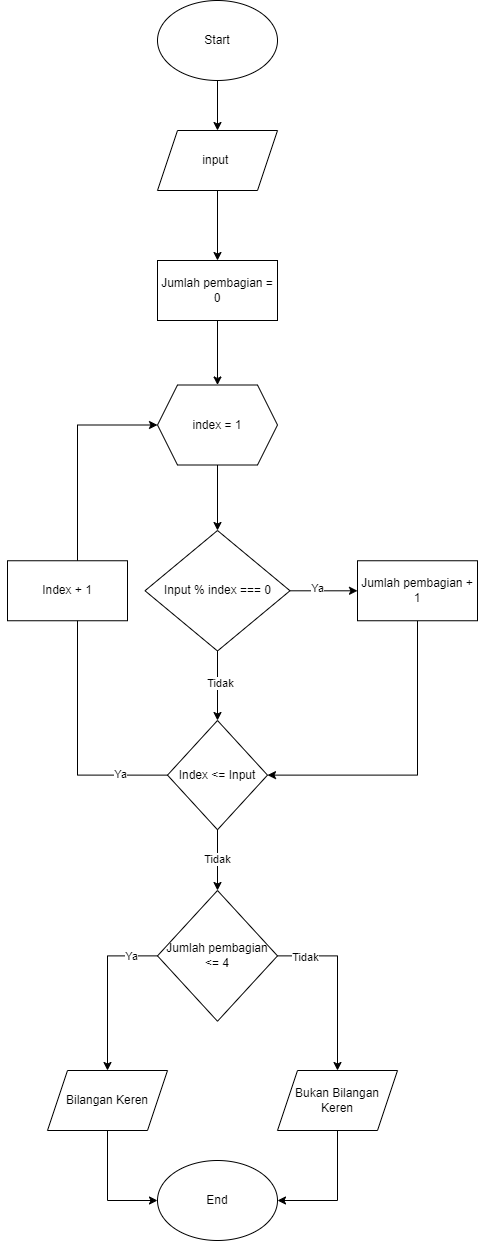

The diagram above was exported from draw.io. Its source (the exported page's mxGraphModel, read from the mxfile embedded in the PNG):
<mxGraphModel dx="1292" dy="688" grid="1" gridSize="10" guides="1" tooltips="1" connect="1" arrows="1" fold="1" page="1" pageScale="1" pageWidth="827" pageHeight="1169" math="0" shadow="0">
  <root>
    <mxCell id="0" />
    <mxCell id="1" parent="0" />
    <mxCell id="qcTH1AKogUgbkQKf_B66-4" value="" style="edgeStyle=orthogonalEdgeStyle;rounded=0;orthogonalLoop=1;jettySize=auto;html=1;" parent="1" source="qcTH1AKogUgbkQKf_B66-2" target="qcTH1AKogUgbkQKf_B66-3" edge="1">
      <mxGeometry relative="1" as="geometry" />
    </mxCell>
    <mxCell id="qcTH1AKogUgbkQKf_B66-2" value="&lt;font style=&quot;font-size: 12px;&quot;&gt;Start&lt;/font&gt;" style="ellipse;whiteSpace=wrap;html=1;" parent="1" vertex="1">
      <mxGeometry x="360" y="70" width="120" height="80" as="geometry" />
    </mxCell>
    <mxCell id="vrUGIGeoT0LxrjVz5Tsz-2" value="" style="edgeStyle=orthogonalEdgeStyle;rounded=0;orthogonalLoop=1;jettySize=auto;html=1;" edge="1" parent="1" source="MU5afQuwO-qlBPRUFPtZ-6" target="vrUGIGeoT0LxrjVz5Tsz-1">
      <mxGeometry relative="1" as="geometry" />
    </mxCell>
    <mxCell id="MU5afQuwO-qlBPRUFPtZ-8" value="" style="edgeStyle=orthogonalEdgeStyle;rounded=0;orthogonalLoop=1;jettySize=auto;html=1;" edge="1" parent="1" source="qcTH1AKogUgbkQKf_B66-3" target="MU5afQuwO-qlBPRUFPtZ-6">
      <mxGeometry relative="1" as="geometry" />
    </mxCell>
    <mxCell id="qcTH1AKogUgbkQKf_B66-3" value="input&amp;nbsp;" style="shape=parallelogram;perimeter=parallelogramPerimeter;whiteSpace=wrap;html=1;fixedSize=1;" parent="1" vertex="1">
      <mxGeometry x="360" y="200" width="120" height="60" as="geometry" />
    </mxCell>
    <mxCell id="MU5afQuwO-qlBPRUFPtZ-2" value="" style="edgeStyle=orthogonalEdgeStyle;rounded=0;orthogonalLoop=1;jettySize=auto;html=1;" edge="1" parent="1" source="vrUGIGeoT0LxrjVz5Tsz-1" target="MU5afQuwO-qlBPRUFPtZ-1">
      <mxGeometry relative="1" as="geometry" />
    </mxCell>
    <mxCell id="vrUGIGeoT0LxrjVz5Tsz-1" value="index = 1" style="shape=hexagon;perimeter=hexagonPerimeter2;whiteSpace=wrap;html=1;fixedSize=1;" vertex="1" parent="1">
      <mxGeometry x="360" y="454.5" width="120" height="80" as="geometry" />
    </mxCell>
    <mxCell id="MU5afQuwO-qlBPRUFPtZ-13" value="" style="edgeStyle=orthogonalEdgeStyle;rounded=0;orthogonalLoop=1;jettySize=auto;html=1;" edge="1" parent="1" source="MU5afQuwO-qlBPRUFPtZ-1" target="MU5afQuwO-qlBPRUFPtZ-12">
      <mxGeometry relative="1" as="geometry" />
    </mxCell>
    <mxCell id="MU5afQuwO-qlBPRUFPtZ-19" value="Ya" style="edgeLabel;html=1;align=center;verticalAlign=middle;resizable=0;points=[];" vertex="1" connectable="0" parent="MU5afQuwO-qlBPRUFPtZ-13">
      <mxGeometry x="-0.207" y="3" relative="1" as="geometry">
        <mxPoint as="offset" />
      </mxGeometry>
    </mxCell>
    <mxCell id="MU5afQuwO-qlBPRUFPtZ-17" value="" style="edgeStyle=orthogonalEdgeStyle;rounded=0;orthogonalLoop=1;jettySize=auto;html=1;" edge="1" parent="1" source="MU5afQuwO-qlBPRUFPtZ-1" target="MU5afQuwO-qlBPRUFPtZ-16">
      <mxGeometry relative="1" as="geometry" />
    </mxCell>
    <mxCell id="MU5afQuwO-qlBPRUFPtZ-18" value="Tidak" style="edgeLabel;html=1;align=center;verticalAlign=middle;resizable=0;points=[];" vertex="1" connectable="0" parent="MU5afQuwO-qlBPRUFPtZ-17">
      <mxGeometry x="-0.0931" y="2" relative="1" as="geometry">
        <mxPoint as="offset" />
      </mxGeometry>
    </mxCell>
    <mxCell id="MU5afQuwO-qlBPRUFPtZ-1" value="Input % index === 0" style="rhombus;whiteSpace=wrap;html=1;" vertex="1" parent="1">
      <mxGeometry x="347.5" y="600" width="145" height="120.5" as="geometry" />
    </mxCell>
    <mxCell id="MU5afQuwO-qlBPRUFPtZ-6" value="Jumlah pembagian = 0" style="rounded=0;whiteSpace=wrap;html=1;" vertex="1" parent="1">
      <mxGeometry x="360" y="330" width="120" height="60" as="geometry" />
    </mxCell>
    <mxCell id="MU5afQuwO-qlBPRUFPtZ-20" style="edgeStyle=orthogonalEdgeStyle;rounded=0;orthogonalLoop=1;jettySize=auto;html=1;exitX=0.5;exitY=1;exitDx=0;exitDy=0;entryX=1;entryY=0.5;entryDx=0;entryDy=0;" edge="1" parent="1" source="MU5afQuwO-qlBPRUFPtZ-12" target="MU5afQuwO-qlBPRUFPtZ-16">
      <mxGeometry relative="1" as="geometry" />
    </mxCell>
    <mxCell id="MU5afQuwO-qlBPRUFPtZ-12" value="Jumlah pembagian + 1" style="rounded=0;whiteSpace=wrap;html=1;" vertex="1" parent="1">
      <mxGeometry x="560" y="630.25" width="120" height="60" as="geometry" />
    </mxCell>
    <mxCell id="MU5afQuwO-qlBPRUFPtZ-22" value="Tidak" style="edgeStyle=orthogonalEdgeStyle;rounded=0;orthogonalLoop=1;jettySize=auto;html=1;" edge="1" parent="1" source="MU5afQuwO-qlBPRUFPtZ-16" target="MU5afQuwO-qlBPRUFPtZ-21">
      <mxGeometry relative="1" as="geometry" />
    </mxCell>
    <mxCell id="MU5afQuwO-qlBPRUFPtZ-24" style="edgeStyle=orthogonalEdgeStyle;rounded=0;orthogonalLoop=1;jettySize=auto;html=1;exitX=0;exitY=0.5;exitDx=0;exitDy=0;entryX=0;entryY=0.5;entryDx=0;entryDy=0;" edge="1" parent="1" source="MU5afQuwO-qlBPRUFPtZ-25" target="vrUGIGeoT0LxrjVz5Tsz-1">
      <mxGeometry relative="1" as="geometry">
        <Array as="points">
          <mxPoint x="280" y="495" />
        </Array>
      </mxGeometry>
    </mxCell>
    <mxCell id="MU5afQuwO-qlBPRUFPtZ-16" value="Index &amp;lt;= Input" style="rhombus;whiteSpace=wrap;html=1;" vertex="1" parent="1">
      <mxGeometry x="370" y="790" width="100" height="109.25" as="geometry" />
    </mxCell>
    <mxCell id="MU5afQuwO-qlBPRUFPtZ-30" style="edgeStyle=orthogonalEdgeStyle;rounded=0;orthogonalLoop=1;jettySize=auto;html=1;exitX=1;exitY=0.5;exitDx=0;exitDy=0;" edge="1" parent="1" source="MU5afQuwO-qlBPRUFPtZ-21" target="MU5afQuwO-qlBPRUFPtZ-29">
      <mxGeometry relative="1" as="geometry" />
    </mxCell>
    <mxCell id="MU5afQuwO-qlBPRUFPtZ-34" value="Tidak" style="edgeLabel;html=1;align=center;verticalAlign=middle;resizable=0;points=[];" vertex="1" connectable="0" parent="MU5afQuwO-qlBPRUFPtZ-30">
      <mxGeometry x="-0.6767" y="-1" relative="1" as="geometry">
        <mxPoint as="offset" />
      </mxGeometry>
    </mxCell>
    <mxCell id="MU5afQuwO-qlBPRUFPtZ-31" style="edgeStyle=orthogonalEdgeStyle;rounded=0;orthogonalLoop=1;jettySize=auto;html=1;exitX=0;exitY=0.5;exitDx=0;exitDy=0;" edge="1" parent="1" source="MU5afQuwO-qlBPRUFPtZ-21" target="MU5afQuwO-qlBPRUFPtZ-28">
      <mxGeometry relative="1" as="geometry" />
    </mxCell>
    <mxCell id="MU5afQuwO-qlBPRUFPtZ-33" value="Ya" style="edgeLabel;html=1;align=center;verticalAlign=middle;resizable=0;points=[];" vertex="1" connectable="0" parent="MU5afQuwO-qlBPRUFPtZ-31">
      <mxGeometry x="-0.6704" relative="1" as="geometry">
        <mxPoint as="offset" />
      </mxGeometry>
    </mxCell>
    <mxCell id="MU5afQuwO-qlBPRUFPtZ-21" value="Jumlah pembagian &amp;lt;= 4" style="rhombus;whiteSpace=wrap;html=1;" vertex="1" parent="1">
      <mxGeometry x="360" y="960" width="120" height="130.75" as="geometry" />
    </mxCell>
    <mxCell id="MU5afQuwO-qlBPRUFPtZ-26" value="" style="edgeStyle=orthogonalEdgeStyle;rounded=0;orthogonalLoop=1;jettySize=auto;html=1;exitX=0;exitY=0.5;exitDx=0;exitDy=0;entryX=0;entryY=0.5;entryDx=0;entryDy=0;" edge="1" parent="1" source="MU5afQuwO-qlBPRUFPtZ-16" target="MU5afQuwO-qlBPRUFPtZ-25">
      <mxGeometry relative="1" as="geometry">
        <mxPoint x="370" y="845" as="sourcePoint" />
        <mxPoint x="360" y="495" as="targetPoint" />
        <Array as="points">
          <mxPoint x="280" y="845" />
        </Array>
      </mxGeometry>
    </mxCell>
    <mxCell id="MU5afQuwO-qlBPRUFPtZ-27" value="Ya" style="edgeLabel;html=1;align=center;verticalAlign=middle;resizable=0;points=[];" vertex="1" connectable="0" parent="MU5afQuwO-qlBPRUFPtZ-26">
      <mxGeometry x="-0.7225" y="-1" relative="1" as="geometry">
        <mxPoint as="offset" />
      </mxGeometry>
    </mxCell>
    <mxCell id="MU5afQuwO-qlBPRUFPtZ-25" value="Index + 1" style="rounded=0;whiteSpace=wrap;html=1;" vertex="1" parent="1">
      <mxGeometry x="210" y="630.25" width="120" height="60" as="geometry" />
    </mxCell>
    <mxCell id="MU5afQuwO-qlBPRUFPtZ-36" style="edgeStyle=orthogonalEdgeStyle;rounded=0;orthogonalLoop=1;jettySize=auto;html=1;exitX=0.5;exitY=1;exitDx=0;exitDy=0;entryX=0;entryY=0.5;entryDx=0;entryDy=0;" edge="1" parent="1" source="MU5afQuwO-qlBPRUFPtZ-28" target="MU5afQuwO-qlBPRUFPtZ-35">
      <mxGeometry relative="1" as="geometry" />
    </mxCell>
    <mxCell id="MU5afQuwO-qlBPRUFPtZ-28" value="Bilangan Keren" style="shape=parallelogram;perimeter=parallelogramPerimeter;whiteSpace=wrap;html=1;fixedSize=1;" vertex="1" parent="1">
      <mxGeometry x="250" y="1140" width="120" height="60" as="geometry" />
    </mxCell>
    <mxCell id="MU5afQuwO-qlBPRUFPtZ-37" style="edgeStyle=orthogonalEdgeStyle;rounded=0;orthogonalLoop=1;jettySize=auto;html=1;exitX=0.5;exitY=1;exitDx=0;exitDy=0;entryX=1;entryY=0.5;entryDx=0;entryDy=0;" edge="1" parent="1" source="MU5afQuwO-qlBPRUFPtZ-29" target="MU5afQuwO-qlBPRUFPtZ-35">
      <mxGeometry relative="1" as="geometry" />
    </mxCell>
    <mxCell id="MU5afQuwO-qlBPRUFPtZ-29" value="Bukan Bilangan Keren" style="shape=parallelogram;perimeter=parallelogramPerimeter;whiteSpace=wrap;html=1;fixedSize=1;" vertex="1" parent="1">
      <mxGeometry x="480" y="1140" width="120" height="60" as="geometry" />
    </mxCell>
    <mxCell id="MU5afQuwO-qlBPRUFPtZ-35" value="End" style="ellipse;whiteSpace=wrap;html=1;" vertex="1" parent="1">
      <mxGeometry x="360" y="1230" width="120" height="80" as="geometry" />
    </mxCell>
  </root>
</mxGraphModel>